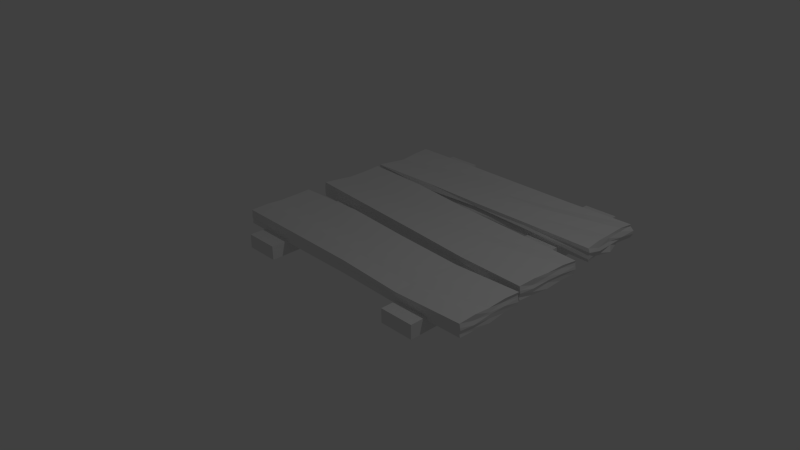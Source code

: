 # Source: planks.blend  (saved by Blender 2.76.0; exported with 4.5.12 LTS)
import bpy
from mathutils import Matrix  # noqa: F401  (used for matrix-valued properties, if any)

bpy.ops.wm.read_factory_settings(use_empty=True)
scene = bpy.context.scene
scene.name = 'Scene'

# ---- collections
col_collection_1 = bpy.data.collections.new('Collection 1'); scene.collection.children.link(col_collection_1)

# ---- materials (node trees are filled in below, after node groups)
mat_material = bpy.data.materials.new('Material')
mat_material.alpha_threshold = 0.0
mat_material.use_transparent_shadow = False
mat_material.roughness = 0.5
mat_material.line_color = (0.0, 0.0, 0.0, 1.0)
mat_material_003 = bpy.data.materials.new('Material.003')
mat_material_003.alpha_threshold = 0.0
mat_material_003.use_transparent_shadow = False
mat_material_003.roughness = 0.5
mat_material_003.line_color = (0.0, 0.0, 0.0, 1.0)
mat_material_004 = bpy.data.materials.new('Material.004')
mat_material_004.alpha_threshold = 0.0
mat_material_004.use_transparent_shadow = False
mat_material_004.roughness = 0.5
mat_material_004.line_color = (0.0, 0.0, 0.0, 1.0)
mat_material_005 = bpy.data.materials.new('Material.005')
mat_material_005.alpha_threshold = 0.0
mat_material_005.use_transparent_shadow = False
mat_material_005.roughness = 0.5
mat_material_005.line_color = (0.0, 0.0, 0.0, 1.0)
mat_material_006 = bpy.data.materials.new('Material.006')
mat_material_006.alpha_threshold = 0.0
mat_material_006.use_transparent_shadow = False
mat_material_006.roughness = 0.5
mat_material_006.line_color = (0.0, 0.0, 0.0, 1.0)

# ---- material node trees

# ---- world
world_world = bpy.data.worlds.new('World'); scene.world = world_world
world_world.color = (0.05088, 0.05088, 0.05088)
world_world.use_sun_shadow = False
world_world.sun_shadow_jitter_overblur = 0.0
world_world.cycles.sampling_method = 'MANUAL'
world_world.cycles.sample_map_resolution = 256

# ---- cameras
cam_camera = bpy.data.cameras.new('Camera')
cam_camera.clip_end = 100.0
cam_camera.lens = 35.0
cam_camera.sensor_width = 32.0
cam_camera.sensor_height = 18.0
cam_camera.ortho_scale = 7.314
cam_camera.dof.focus_distance = 0.0
cam_camera.dof.aperture_fstop = 128.0

# ---- lights
light_lamp = bpy.data.lights.new('Lamp', 'POINT')
light_lamp.transmission_factor = 0.0
light_lamp.cutoff_distance = 30.0
light_lamp.energy = 100.0
light_lamp.shadow_buffer_clip_start = 1.001
light_lamp.shadow_soft_size = 0.1
light_lamp.shadow_maximum_resolution = 0.006
light_lamp.use_absolute_resolution = True
light_lamp.cycles.use_multiple_importance_sampling = False

# ---- meshes
me_cube = bpy.data.meshes.new('Cube')
me_cube.from_pydata([(0.9949, 0.9833, -1.069), (0.994, -0.9995, -1.024), (-0.9971, -0.9765, -0.8582), (-0.9974, 1.004, -0.9505), (1.001, 0.9762, 0.837), (0.9919, -1.013, 0.8572), (-0.9989, -0.9748, 1.161), (-0.9968, 1.019, 1.148), (0.9974, -0.0349, -1.244), (0.000186, 0.9821, -0.964), (0.9943, 0.9905, -0.0193), (-0.005048, -0.9744, -0.9493), (0.9991, -1.005, -0.03881), (-0.9902, 0.01009, -0.9086), (-0.9989, -0.9841, 0.09841), (-0.9982, 1.021, 0.1525), (0.9911, -0.03564, 0.7483), (0.00363, 0.9629, 1.0), (-0.0005263, -0.9989, 0.9999), (-0.9978, 0.009804, 1.069), (0.003143, 0.9695, 0.03098), (-0.9956, 0.01608, 0.1181), (-0.002308, -0.9672, 0.0324), (0.9968, -0.01398, -0.09592), (-1.49e-07, -1.788e-07, 1.0), (-0.002677, 0.0002189, -0.9146), (0.9887, -0.5266, -1.202), (-0.489, 0.9955, -0.8488), (0.9921, 0.9799, 0.4227), (-0.4975, -0.9804, -0.9076), (0.9977, -1.018, 0.3646), (-0.9912, 0.5073, -0.8999), (-1.001, -0.9617, 0.7576), (-0.9992, 0.9998, 0.5044), (0.9929, -0.5016, 0.964), (-0.4845, 1.034, 1.364), (-0.4975, -0.9827, 1.069), (-0.9888, 0.5219, 1.191), (0.991, 0.4865, -1.045), (0.5009, 0.9403, -1.392), (0.9987, 0.9866, -0.5798), (0.4839, -1.002, -1.128), (0.991, -1.004, -0.5753), (-0.9917, -0.4653, -0.7712), (-0.9987, -0.9601, -0.243), (-0.9909, 0.999, -0.4312), (0.9992, 0.4995, 0.9996), (0.5013, 0.938, 0.631), (0.4843, -1.039, 0.6086), (-0.9912, -0.4516, 1.307), (-0.4893, 0.9977, 0.1325), (0.4985, 0.9749, -0.1262), (0.003697, 0.9994, 0.5006), (2.524e-05, 0.9649, -0.4474), (-0.9896, 0.5071, 0.09679), (-1.001, -0.4802, 0.1391), (-0.994, 0.02801, -0.2923), (-0.9944, 5.273e-05, 0.5032), (-0.5024, -0.9465, 0.3232), (0.4956, -0.9994, -0.03743), (-0.00806, -0.9879, -0.4816), (-0.006133, -0.9971, 0.5016), (0.9972, -0.5447, -0.3172), (0.9985, 0.4916, -0.05169), (0.994, -0.0214, -0.6433), (0.9954, -0.04078, 0.2139), (-0.003189, -0.4828, 1.0), (0.003215, 0.4936, 0.9998), (0.4878, -0.0135, 0.9047), (-0.4882, 0.004382, 1.031), (-0.4946, 0.02861, -0.7695), (0.4913, -0.02758, -1.169), (-0.0004397, 0.4817, -0.9251), (-0.001103, -0.4824, -0.9297), (0.4916, -0.4951, -0.9902), (0.4918, 0.4791, -1.059), (-0.4971, 0.5163, -0.8521), (-0.4866, 0.5068, 1.134), (0.4899, 0.4511, 0.741), (0.483, -0.5398, 0.6251), (0.9905, 0.4874, 0.4503), (0.9937, 0.4968, -0.4908), (0.9899, -0.5414, -0.8084), (0.4902, -1.038, 0.1889), (0.4886, -0.9828, -0.4972), (-0.4961, -0.9599, -0.3075), (-1.0, -0.4721, 0.6942), (-0.9985, -0.4761, -0.3371), (-0.9977, 0.5287, -0.287), (0.4953, 0.986, -0.513), (0.4945, 0.9514, 0.288), (-0.4943, 1.023, 0.7035), (-0.4876, 1.006, -0.2824), (-0.9929, 0.524, 0.6958), (-0.493, -0.9542, 0.6853), (0.9889, -0.5403, 0.187), (-0.4901, -0.4387, 1.344), (-0.4945, -0.4526, -0.6976)], [], [(97, 29, 2, 43), (96, 49, 6, 36), (95, 34, 5, 30), (94, 36, 6, 32), (93, 37, 7, 33), (92, 27, 3, 45), (91, 50, 15, 33), (90, 51, 20, 52), (89, 39, 9, 53), (88, 54, 15, 45), (87, 55, 21, 56), (86, 49, 19, 57), (85, 58, 14, 44), (84, 59, 22, 60), (83, 48, 18, 61), (82, 62, 12, 42), (81, 63, 23, 64), (80, 46, 16, 65), (79, 66, 18, 48), (78, 67, 24, 68), (77, 37, 19, 69), (76, 70, 13, 31), (75, 71, 25, 72), (74, 41, 11, 73), (71, 74, 73, 25), (8, 26, 74, 71), (26, 1, 41, 74), (39, 75, 72, 9), (0, 38, 75, 39), (38, 8, 71, 75), (27, 76, 31, 3), (9, 72, 76, 27), (72, 25, 70, 76), (67, 77, 69, 24), (17, 35, 77, 67), (35, 7, 37, 77), (46, 78, 68, 16), (4, 47, 78, 46), (47, 17, 67, 78), (34, 79, 48, 5), (16, 68, 79, 34), (68, 24, 66, 79), (63, 80, 65, 23), (10, 28, 80, 63), (28, 4, 46, 80), (38, 81, 64, 8), (0, 40, 81, 38), (40, 10, 63, 81), (26, 82, 42, 1), (8, 64, 82, 26), (64, 23, 62, 82), (59, 83, 61, 22), (12, 30, 83, 59), (30, 5, 48, 83), (41, 84, 60, 11), (1, 42, 84, 41), (42, 12, 59, 84), (29, 85, 44, 2), (11, 60, 85, 29), (60, 22, 58, 85), (55, 86, 57, 21), (14, 32, 86, 55), (32, 6, 49, 86), (43, 87, 56, 13), (2, 44, 87, 43), (44, 14, 55, 87), (31, 88, 45, 3), (13, 56, 88, 31), (56, 21, 54, 88), (51, 89, 53, 20), (10, 40, 89, 51), (40, 0, 39, 89), (47, 90, 52, 17), (4, 28, 90, 47), (28, 10, 51, 90), (35, 91, 33, 7), (17, 52, 91, 35), (52, 20, 50, 91), (50, 92, 45, 15), (20, 53, 92, 50), (53, 9, 27, 92), (54, 93, 33, 15), (21, 57, 93, 54), (57, 19, 37, 93), (58, 94, 32, 14), (22, 61, 94, 58), (61, 18, 36, 94), (62, 95, 30, 12), (23, 65, 95, 62), (65, 16, 34, 95), (66, 96, 36, 18), (24, 69, 96, 66), (69, 19, 49, 96), (70, 97, 43, 13), (25, 73, 97, 70), (73, 11, 29, 97)])
me_cube.materials.append(mat_material)
me_cube.use_remesh_preserve_volume = False
me_cube.use_remesh_preserve_attributes = False
me_cube.use_mirror_vertex_groups = False
me_cube.update()
me_cube_003 = bpy.data.meshes.new('Cube.003')
me_cube_003.from_pydata([(1.0, 1.0, -1.0), (1.0, -1.0, -1.0), (-1.0, -1.0, -1.0), (-1.0, 1.0, -1.0), (1.0, 1.0, 1.0), (1.0, -1.0, 1.0), (-1.0, -1.0, 1.0), (-1.0, 1.0, 1.0)], [], [(0, 1, 2, 3), (4, 7, 6, 5), (0, 4, 5, 1), (1, 5, 6, 2), (2, 6, 7, 3), (4, 0, 3, 7)])
me_cube_003.materials.append(mat_material_003)
me_cube_003.use_remesh_preserve_volume = False
me_cube_003.use_remesh_preserve_attributes = False
me_cube_003.use_mirror_vertex_groups = False
me_cube_003.update()
me_cube_004 = bpy.data.meshes.new('Cube.004')
me_cube_004.from_pydata([(1.0, 1.0, -1.0), (1.0, -1.0, -1.0), (-1.0, -1.0, -1.0), (-1.0, 1.0, -1.0), (1.0, 1.0, 1.0), (1.0, -1.0, 1.0), (-1.0, -1.0, 1.0), (-1.0, 1.0, 1.0)], [], [(0, 1, 2, 3), (4, 7, 6, 5), (0, 4, 5, 1), (1, 5, 6, 2), (2, 6, 7, 3), (4, 0, 3, 7)])
me_cube_004.materials.append(mat_material_004)
me_cube_004.use_remesh_preserve_volume = False
me_cube_004.use_remesh_preserve_attributes = False
me_cube_004.use_mirror_vertex_groups = False
me_cube_004.update()
me_cube_005 = bpy.data.meshes.new('Cube.005')
me_cube_005.from_pydata([(0.987, 0.9902, -1.018), (0.9934, -0.9782, -0.9407), (-0.9933, -0.9998, -1.007), (-1.003, 0.9569, -1.165), (0.9925, 0.9928, 0.9388), (0.9885, -0.9798, 1.001), (-0.9982, -0.9776, 1.14), (-0.9996, 0.999, 1.068), (0.9939, -0.01798, -1.164), (-0.005836, 0.98, -0.9532), (0.9892, 1.022, 0.1519), (-0.01297, -0.9627, -0.9644), (0.9974, -0.9844, 0.04221), (-0.9903, -0.02903, -1.114), (-0.9999, -0.9909, 0.05055), (-0.9969, 1.011, 0.1229), (0.9871, 0.009686, 0.9728), (-0.02842, 0.9584, 1.125), (-0.002537, -0.9959, 0.9779), (-0.9977, -0.05068, 0.7667), (-0.01233, 0.9745, 0.1432), (-0.9945, -0.006855, 0.002359), (0.007497, -0.9575, -0.03268), (0.9933, 0.004717, -0.005229), (-0.02732, -1.788e-07, 1.0), (-0.006559, 0.001922, -0.8904), (0.9822, -0.5219, -1.182), (-0.4972, 0.9881, -0.8744), (0.9857, 1.025, 0.6835), (-0.5111, -0.9858, -0.9516), (0.9953, -0.9911, 0.4753), (-0.9953, 0.4662, -1.092), (-0.9987, -0.9918, 0.5777), (-1.005, 0.9552, 0.3108), (0.9877, -0.469, 1.113), (-0.5025, 1.003, 1.256), (-0.5064, -0.9847, 1.033), (-0.9917, 0.4651, 0.9322), (0.9866, 0.4906, -1.024), (0.4886, 0.9475, -1.346), (0.9922, 1.025, -0.3608), (0.4725, -0.9924, -1.099), (0.9889, -0.994, -0.5368), (-0.9879, -0.5126, -1.037), (-0.9979, -0.9982, -0.4696), (-0.9902, 0.9549, -0.6136), (0.9907, 0.5232, 1.131), (0.4922, 0.9932, 0.9881), (0.4875, -0.9907, 0.7757), (-0.9919, -0.5045, 1.027), (-0.5091, 0.9377, -0.09506), (0.4834, 1.037, 0.252), (-0.002823, 0.9997, 0.5445), (-0.01138, 0.9605, -0.3898), (-0.9937, 0.4957, 0.04914), (-1.002, -0.5255, -0.1118), (-0.9941, 0.002549, -0.4193), (-0.9982, -0.007099, 0.4679), (-0.5061, -0.9893, 0.01), (0.4815, -0.9803, 0.024), (-0.01541, -0.9835, -0.4814), (0.00128, -0.9821, 0.4248), (0.9945, -0.5095, -0.1596), (0.9954, 0.4997, -0.0052), (0.9866, 0.02589, -0.4132), (0.9888, 0.01364, 0.4806), (-0.02016, -0.4823, 0.9799), (-0.015, 0.4897, 1.004), (0.4778, 0.02032, 1.073), (-0.4889, -0.02229, 0.8976), (-0.5091, -0.001511, -0.9335), (0.4856, 0.02955, -0.906), (-0.009075, 0.4792, -0.9137), (-0.01102, -0.466, -0.9719), (0.4828, -0.472, -0.8983), (0.4808, 0.5165, -0.8653), (-0.497, 0.4935, -0.9511), (-0.4894, 0.4676, 0.9778), (0.4865, 0.4561, 0.7843), (0.4845, -0.4768, 0.8942), (0.9848, 0.5303, 0.676), (0.9881, 0.5195, -0.3653), (0.9889, -0.5148, -0.6914), (0.4826, -0.9887, 0.3491), (0.4781, -0.933, -0.33), (-0.5075, -0.9569, -0.3099), (-0.9993, -0.5278, 0.3946), (-1.0, -0.5253, -0.6105), (-1.002, 0.5265, -0.2968), (0.4907, 0.9914, -0.4738), (0.4719, 1.003, 0.6163), (-0.5024, 1.013, 0.6804), (-0.4937, 0.9584, -0.4613), (-0.9942, 0.4913, 0.5479), (-0.4952, -1.004, 0.3437), (0.986, -0.5229, 0.2621), (-0.4987, -0.4874, 1.06), (-0.4915, -0.4742, -0.835)], [], [(97, 29, 2, 43), (96, 49, 6, 36), (95, 34, 5, 30), (94, 36, 6, 32), (93, 37, 7, 33), (92, 27, 3, 45), (91, 50, 15, 33), (90, 51, 20, 52), (89, 39, 9, 53), (88, 54, 15, 45), (87, 55, 21, 56), (86, 49, 19, 57), (85, 58, 14, 44), (84, 59, 22, 60), (83, 48, 18, 61), (82, 62, 12, 42), (81, 63, 23, 64), (80, 46, 16, 65), (79, 66, 18, 48), (78, 67, 24, 68), (77, 37, 19, 69), (76, 70, 13, 31), (75, 71, 25, 72), (74, 41, 11, 73), (71, 74, 73, 25), (8, 26, 74, 71), (26, 1, 41, 74), (39, 75, 72, 9), (0, 38, 75, 39), (38, 8, 71, 75), (27, 76, 31, 3), (9, 72, 76, 27), (72, 25, 70, 76), (67, 77, 69, 24), (17, 35, 77, 67), (35, 7, 37, 77), (46, 78, 68, 16), (4, 47, 78, 46), (47, 17, 67, 78), (34, 79, 48, 5), (16, 68, 79, 34), (68, 24, 66, 79), (63, 80, 65, 23), (10, 28, 80, 63), (28, 4, 46, 80), (38, 81, 64, 8), (0, 40, 81, 38), (40, 10, 63, 81), (26, 82, 42, 1), (8, 64, 82, 26), (64, 23, 62, 82), (59, 83, 61, 22), (12, 30, 83, 59), (30, 5, 48, 83), (41, 84, 60, 11), (1, 42, 84, 41), (42, 12, 59, 84), (29, 85, 44, 2), (11, 60, 85, 29), (60, 22, 58, 85), (55, 86, 57, 21), (14, 32, 86, 55), (32, 6, 49, 86), (43, 87, 56, 13), (2, 44, 87, 43), (44, 14, 55, 87), (31, 88, 45, 3), (13, 56, 88, 31), (56, 21, 54, 88), (51, 89, 53, 20), (10, 40, 89, 51), (40, 0, 39, 89), (47, 90, 52, 17), (4, 28, 90, 47), (28, 10, 51, 90), (35, 91, 33, 7), (17, 52, 91, 35), (52, 20, 50, 91), (50, 92, 45, 15), (20, 53, 92, 50), (53, 9, 27, 92), (54, 93, 33, 15), (21, 57, 93, 54), (57, 19, 37, 93), (58, 94, 32, 14), (22, 61, 94, 58), (61, 18, 36, 94), (62, 95, 30, 12), (23, 65, 95, 62), (65, 16, 34, 95), (66, 96, 36, 18), (24, 69, 96, 66), (69, 19, 49, 96), (70, 97, 43, 13), (25, 73, 97, 70), (73, 11, 29, 97)])
me_cube_005.materials.append(mat_material_005)
me_cube_005.use_remesh_preserve_volume = False
me_cube_005.use_remesh_preserve_attributes = False
me_cube_005.use_mirror_vertex_groups = False
me_cube_005.update()
me_cube_006 = bpy.data.meshes.new('Cube.006')
me_cube_006.from_pydata([(0.9702, 0.9845, -0.9179), (0.9796, -0.9613, -0.8959), (-0.9716, -0.9875, -1.03), (-0.9729, 0.9267, -1.102), (0.9671, 0.9808, 1.021), (0.9723, -0.9573, 1.036), (-0.9916, -0.9837, 1.058), (-0.975, 0.9654, 1.023), (0.9871, -0.01741, -1.147), (-0.007674, 0.944, -0.8524), (0.9861, 1.018, 0.1546), (-0.00968, -0.9268, -0.9195), (0.9804, -0.9543, 0.1282), (-0.9471, -0.02851, -1.025), (-0.9673, -0.9653, 0.0326), (-0.9774, 0.9858, 0.1133), (0.9535, 0.01632, 1.016), (-0.02998, 0.9124, 1.135), (-0.002699, -0.9442, 0.9701), (-0.9658, -0.05869, 0.7144), (-0.01414, 0.9068, 0.2149), (-0.9728, -0.02019, -0.06045), (0.006652, -0.8605, 0.05544), (0.9603, 0.02365, 0.1416), (-0.02732, -1.788e-07, 1.0), (-0.005364, 0.005053, -0.8788), (0.9551, -0.4916, -1.035), (-0.4837, 0.9536, -0.8468), (0.9577, 1.004, 0.7381), (-0.479, -0.9236, -0.8421), (0.9873, -0.9747, 0.5232), (-0.9655, 0.4459, -1.065), (-0.9866, -0.9864, 0.5381), (-1.004, 0.95, 0.2879), (0.9627, -0.4445, 1.185), (-0.4688, 0.915, 1.177), (-0.4688, -0.9152, 0.9833), (-0.9742, 0.4516, 0.9044), (0.9497, 0.4731, -0.9487), (0.4371, 0.8583, -1.079), (0.9845, 1.023, -0.3179), (0.4328, -0.9026, -0.8908), (0.9834, -0.9791, -0.4809), (-0.9638, -0.506, -1.028), (-0.9971, -0.9999, -0.4857), (-0.9528, 0.899, -0.6542), (0.96, 0.5232, 1.227), (0.4595, 0.936, 1.021), (0.4562, -0.9056, 0.8878), (-0.9731, -0.5123, 0.9141), (-0.481, 0.8685, -0.09258), (0.4597, 1.013, 0.423), (-0.008196, 0.9163, 0.6303), (-0.01283, 0.8988, -0.2918), (-0.9841, 0.4774, -0.02004), (-0.9937, -0.5327, -0.1782), (-0.9821, -0.007732, -0.4672), (-0.9788, -0.0156, 0.4248), (-0.47, -0.9206, 0.0481), (0.4747, -0.9524, 0.094), (-0.01437, -0.9758, -0.4785), (0.000677, -0.9479, 0.442), (0.9832, -0.498, -0.1141), (0.9781, 0.4948, 0.03422), (0.9717, 0.04088, -0.3009), (0.9585, 0.03214, 0.6106), (-0.01945, -0.4342, 0.9693), (-0.0166, 0.458, 1.014), (0.4435, 0.03926, 1.194), (-0.4812, -0.0238, 0.8877), (-0.4582, -0.005252, -0.7573), (0.4805, 0.04202, -0.8133), (-0.01147, 0.4197, -0.651), (-0.01012, -0.452, -0.9237), (0.4681, -0.4382, -0.7436), (0.4593, 0.4996, -0.7564), (-0.466, 0.4504, -0.8867), (-0.4497, 0.4062, 0.8698), (0.436, 0.4181, 0.8484), (0.4419, -0.4292, 0.9446), (0.9621, 0.5262, 0.7325), (0.9692, 0.5228, -0.2594), (0.9628, -0.4906, -0.5875), (0.4516, -0.9119, 0.4532), (0.443, -0.8541, -0.1823), (-0.4736, -0.9098, -0.3455), (-0.9598, -0.5255, 0.2949), (-0.9774, -0.5278, -0.6714), (-0.9845, 0.508, -0.329), (0.4441, 0.9182, -0.247), (0.4238, 0.9176, 0.721), (-0.4685, 0.9192, 0.621), (-0.4634, 0.8924, -0.3822), (-0.9727, 0.4784, 0.5468), (-0.4831, -1.003, 0.2125), (0.974, -0.5138, 0.2872), (-0.4733, -0.4829, 0.9189), (-0.452, -0.4419, -0.7365)], [], [(97, 29, 2, 43), (96, 49, 6, 36), (95, 34, 5, 30), (94, 36, 6, 32), (93, 37, 7, 33), (92, 27, 3, 45), (91, 50, 15, 33), (90, 51, 20, 52), (89, 39, 9, 53), (88, 54, 15, 45), (87, 55, 21, 56), (86, 49, 19, 57), (85, 58, 14, 44), (84, 59, 22, 60), (83, 48, 18, 61), (82, 62, 12, 42), (81, 63, 23, 64), (80, 46, 16, 65), (79, 66, 18, 48), (78, 67, 24, 68), (77, 37, 19, 69), (76, 70, 13, 31), (75, 71, 25, 72), (74, 41, 11, 73), (71, 74, 73, 25), (8, 26, 74, 71), (26, 1, 41, 74), (39, 75, 72, 9), (0, 38, 75, 39), (38, 8, 71, 75), (27, 76, 31, 3), (9, 72, 76, 27), (72, 25, 70, 76), (67, 77, 69, 24), (17, 35, 77, 67), (35, 7, 37, 77), (46, 78, 68, 16), (4, 47, 78, 46), (47, 17, 67, 78), (34, 79, 48, 5), (16, 68, 79, 34), (68, 24, 66, 79), (63, 80, 65, 23), (10, 28, 80, 63), (28, 4, 46, 80), (38, 81, 64, 8), (0, 40, 81, 38), (40, 10, 63, 81), (26, 82, 42, 1), (8, 64, 82, 26), (64, 23, 62, 82), (59, 83, 61, 22), (12, 30, 83, 59), (30, 5, 48, 83), (41, 84, 60, 11), (1, 42, 84, 41), (42, 12, 59, 84), (29, 85, 44, 2), (11, 60, 85, 29), (60, 22, 58, 85), (55, 86, 57, 21), (14, 32, 86, 55), (32, 6, 49, 86), (43, 87, 56, 13), (2, 44, 87, 43), (44, 14, 55, 87), (31, 88, 45, 3), (13, 56, 88, 31), (56, 21, 54, 88), (51, 89, 53, 20), (10, 40, 89, 51), (40, 0, 39, 89), (47, 90, 52, 17), (4, 28, 90, 47), (28, 10, 51, 90), (35, 91, 33, 7), (17, 52, 91, 35), (52, 20, 50, 91), (50, 92, 45, 15), (20, 53, 92, 50), (53, 9, 27, 92), (54, 93, 33, 15), (21, 57, 93, 54), (57, 19, 37, 93), (58, 94, 32, 14), (22, 61, 94, 58), (61, 18, 36, 94), (62, 95, 30, 12), (23, 65, 95, 62), (65, 16, 34, 95), (66, 96, 36, 18), (24, 69, 96, 66), (69, 19, 49, 96), (70, 97, 43, 13), (25, 73, 97, 70), (73, 11, 29, 97)])
me_cube_006.materials.append(mat_material_006)
me_cube_006.use_remesh_preserve_volume = False
me_cube_006.use_remesh_preserve_attributes = False
me_cube_006.use_mirror_vertex_groups = False
me_cube_006.update()

# ---- objects
ob_cube = bpy.data.objects.new('Cube', me_cube)
ob_lamp = bpy.data.objects.new('Lamp', light_lamp)
ob_camera = bpy.data.objects.new('Camera', cam_camera)
ob_cube_003 = bpy.data.objects.new('Cube.003', me_cube_003)
ob_cube_004 = bpy.data.objects.new('Cube.004', me_cube_004)
ob_cube_001 = bpy.data.objects.new('Cube.001', me_cube_005)
ob_cube_002 = bpy.data.objects.new('Cube.002', me_cube_006)

# ---- transforms, parenting, visibility, modifiers, constraints
ob_cube.location = (0.0, 0.0, 0.0)
ob_cube.scale = (2.0, 0.5, 0.1)
ob_cube.lock_rotations_4d = False
ob_cube.empty_display_type = 'ARROWS'
ob_cube.lineart.crease_threshold = 0.0
ob_lamp.location = (4.076, 1.005, 5.904)
ob_lamp.rotation_euler = (0.6503, 0.05522, 1.866)
ob_lamp.lock_rotations_4d = False
ob_lamp.empty_display_type = 'ARROWS'
ob_lamp.color = (0.0, 0.0, 0.0, 0.0)
ob_lamp.lineart.crease_threshold = 0.0
ob_camera.location = (7.481, -6.508, 5.344)
ob_camera.rotation_euler = (1.109, 0.01082, 0.8149)
ob_camera.lock_rotations_4d = False
ob_camera.empty_display_type = 'ARROWS'
ob_camera.color = (0.0, 0.0, 0.0, 0.0)
ob_camera.display_type = 'WIRE'
ob_camera.lineart.crease_threshold = 0.0
ob_cube_003.location = (-1.445, 1.26, -0.1688)
ob_cube_003.rotation_euler = (0.0, -0.0, 1.571)
ob_cube_003.scale = (2.0, 0.25, 0.1)
ob_cube_003.lock_rotations_4d = False
ob_cube_003.empty_display_type = 'ARROWS'
ob_cube_003.lineart.crease_threshold = 0.0
ob_cube_004.location = (1.207, 1.26, -0.1688)
ob_cube_004.rotation_euler = (0.0, -0.0, 1.571)
ob_cube_004.scale = (2.0, 0.25, 0.1)
ob_cube_004.lock_rotations_4d = False
ob_cube_004.empty_display_type = 'ARROWS'
ob_cube_004.lineart.crease_threshold = 0.0
ob_cube_001.location = (0.0, 1.2, 0.0)
ob_cube_001.rotation_euler = (0.0, -0.0, -0.06982)
ob_cube_001.scale = (2.0, 0.5, 0.1)
ob_cube_001.lock_rotations_4d = False
ob_cube_001.empty_display_type = 'ARROWS'
ob_cube_001.lineart.crease_threshold = 0.0
ob_cube_002.location = (0.0, 2.4, 0.0)
ob_cube_002.scale = (2.0, 0.5, 0.1)
ob_cube_002.lock_rotations_4d = False
ob_cube_002.empty_display_type = 'ARROWS'
ob_cube_002.lineart.crease_threshold = 0.0

# ---- collection membership
col_collection_1.objects.link(ob_cube)
col_collection_1.objects.link(ob_lamp)
col_collection_1.objects.link(ob_camera)
col_collection_1.objects.link(ob_cube_003)
col_collection_1.objects.link(ob_cube_004)
col_collection_1.objects.link(ob_cube_001)
col_collection_1.objects.link(ob_cube_002)

# ---- scene / render settings (as saved in the file)
scene.camera = ob_camera
scene.frame_start = 1; scene.frame_end = 250; scene.frame_set(1)
scene.render.engine = 'BLENDER_EEVEE_NEXT'
scene.render.resolution_percentage = 50
scene.render.dither_intensity = 0.0
scene.cycles.use_denoising = False
scene.cycles.samples = 10
scene.cycles.sampling_pattern = 'TABULATED_SOBOL'
scene.cycles.light_sampling_threshold = 0.0
scene.cycles.use_adaptive_sampling = False
scene.cycles.use_light_tree = False
scene.cycles.blur_glossy = 0.0
scene.cycles.pixel_filter_type = 'GAUSSIAN'
scene.cycles.sample_clamp_indirect = 0.0
scene.view_settings.view_transform = 'Standard'
bpy.context.view_layer.update()
